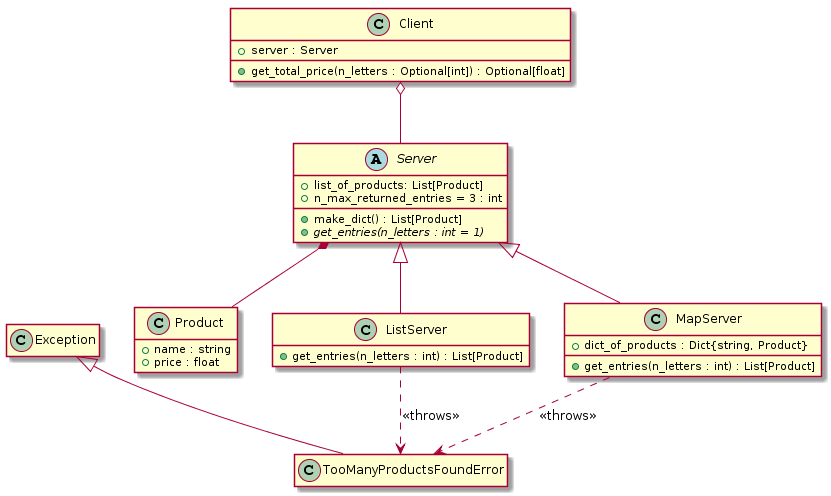

The diagram above was rendered by PlantUML. Its source (embedded in the PNG):
@startuml
hide empty members
class Product 
{
  + name : string
  + price : float
}

class TooManyProductsFoundError{}

abstract class Server 
{
  + list_of_products: List[Product]
  + n_max_returned_entries = 3 : int
  + make_dict() : List[Product]
  + {abstract} get_entries(n_letters : int = 1)
}

class ListServer 
{
  +get_entries(n_letters : int) : List[Product]

}

class MapServer
{
  +dict_of_products : Dict{string, Product}
  +get_entries(n_letters : int) : List[Product]

}

class Client
{
  +server : Server
  +get_total_price(n_letters : Optional[int]) : Optional[float]
}

Server *-- Product
ListServer ..> TooManyProductsFoundError : <<throws>>
MapServer ..> TooManyProductsFoundError : <<throws>>
Exception <|-- TooManyProductsFoundError
Server <|-- ListServer
Server <|-- MapServer
Client o-- Server
@enduml